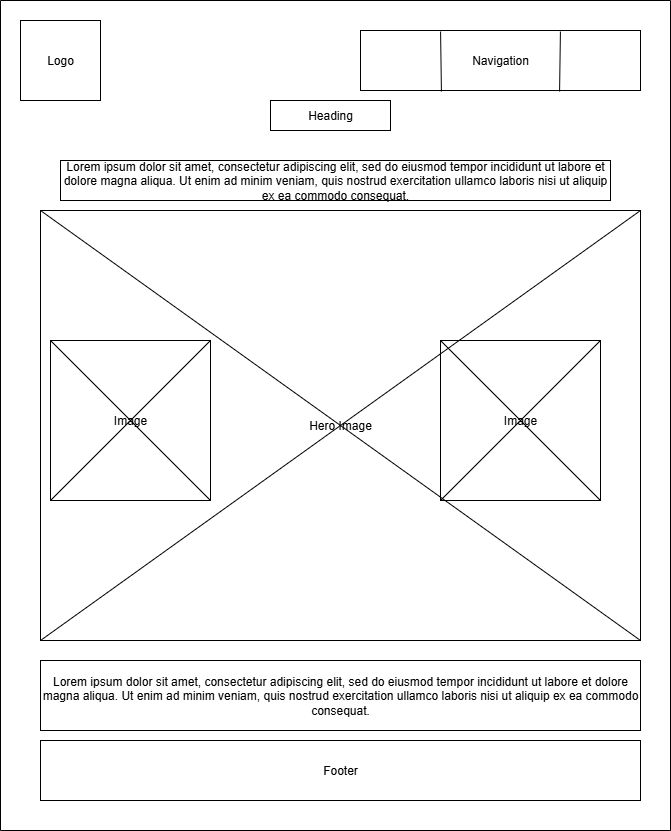

The diagram above was exported from draw.io. Its source (the exported page's mxGraphModel, read from the mxfile embedded in the PNG):
<mxGraphModel dx="1426" dy="749" grid="1" gridSize="10" guides="1" tooltips="1" connect="1" arrows="1" fold="1" page="1" pageScale="1" pageWidth="827" pageHeight="1169" math="0" shadow="0">
  <root>
    <mxCell id="0" />
    <mxCell id="1" parent="0" />
    <mxCell id="AP1nXe22J0AceVKH4QG0-31" value="Heading" style="rounded=0;whiteSpace=wrap;html=1;" vertex="1" parent="1">
      <mxGeometry x="310" y="190" width="120" height="30" as="geometry" />
    </mxCell>
    <mxCell id="AP1nXe22J0AceVKH4QG0-33" value="Hero Image" style="rounded=0;whiteSpace=wrap;html=1;" vertex="1" parent="1">
      <mxGeometry x="80" y="300" width="600" height="430" as="geometry" />
    </mxCell>
    <mxCell id="AP1nXe22J0AceVKH4QG0-34" value="Lorem ipsum dolor sit amet, consectetur adipiscing elit, sed do eiusmod tempor incididunt ut labore et dolore magna aliqua. Ut enim ad minim veniam, quis nostrud exercitation ullamco laboris nisi ut aliquip ex ea commodo consequat." style="rounded=0;whiteSpace=wrap;html=1;" vertex="1" parent="1">
      <mxGeometry x="100" y="250" width="550" height="40" as="geometry" />
    </mxCell>
    <mxCell id="AP1nXe22J0AceVKH4QG0-35" value="Image" style="whiteSpace=wrap;html=1;aspect=fixed;" vertex="1" parent="1">
      <mxGeometry x="90" y="430" width="160" height="160" as="geometry" />
    </mxCell>
    <mxCell id="AP1nXe22J0AceVKH4QG0-36" value="Lorem ipsum dolor sit amet, consectetur adipiscing elit, sed do eiusmod tempor incididunt ut labore et dolore magna aliqua. Ut enim ad minim veniam, quis nostrud exercitation ullamco laboris nisi ut aliquip ex ea commodo consequat." style="rounded=0;whiteSpace=wrap;html=1;" vertex="1" parent="1">
      <mxGeometry x="80" y="750" width="600" height="70" as="geometry" />
    </mxCell>
    <mxCell id="AP1nXe22J0AceVKH4QG0-37" value="Image" style="whiteSpace=wrap;html=1;aspect=fixed;" vertex="1" parent="1">
      <mxGeometry x="480" y="430" width="160" height="160" as="geometry" />
    </mxCell>
    <mxCell id="AP1nXe22J0AceVKH4QG0-39" value="" style="endArrow=none;html=1;rounded=0;entryX=1;entryY=0;entryDx=0;entryDy=0;exitX=0;exitY=1;exitDx=0;exitDy=0;" edge="1" parent="1" source="AP1nXe22J0AceVKH4QG0-33" target="AP1nXe22J0AceVKH4QG0-33">
      <mxGeometry width="50" height="50" relative="1" as="geometry">
        <mxPoint x="390" y="410" as="sourcePoint" />
        <mxPoint x="440" y="360" as="targetPoint" />
      </mxGeometry>
    </mxCell>
    <mxCell id="AP1nXe22J0AceVKH4QG0-40" value="" style="endArrow=none;html=1;rounded=0;entryX=0;entryY=0;entryDx=0;entryDy=0;exitX=1;exitY=1;exitDx=0;exitDy=0;" edge="1" parent="1" source="AP1nXe22J0AceVKH4QG0-33" target="AP1nXe22J0AceVKH4QG0-33">
      <mxGeometry width="50" height="50" relative="1" as="geometry">
        <mxPoint x="610" y="690" as="sourcePoint" />
        <mxPoint x="440" y="360" as="targetPoint" />
      </mxGeometry>
    </mxCell>
    <mxCell id="AP1nXe22J0AceVKH4QG0-41" value="" style="endArrow=none;html=1;rounded=0;exitX=0;exitY=1;exitDx=0;exitDy=0;entryX=1;entryY=0;entryDx=0;entryDy=0;" edge="1" parent="1" source="AP1nXe22J0AceVKH4QG0-35" target="AP1nXe22J0AceVKH4QG0-35">
      <mxGeometry width="50" height="50" relative="1" as="geometry">
        <mxPoint x="390" y="410" as="sourcePoint" />
        <mxPoint x="440" y="360" as="targetPoint" />
      </mxGeometry>
    </mxCell>
    <mxCell id="AP1nXe22J0AceVKH4QG0-42" value="" style="endArrow=none;html=1;rounded=0;exitX=0;exitY=0;exitDx=0;exitDy=0;entryX=1;entryY=1;entryDx=0;entryDy=0;" edge="1" parent="1" source="AP1nXe22J0AceVKH4QG0-35" target="AP1nXe22J0AceVKH4QG0-35">
      <mxGeometry width="50" height="50" relative="1" as="geometry">
        <mxPoint x="390" y="410" as="sourcePoint" />
        <mxPoint x="440" y="360" as="targetPoint" />
      </mxGeometry>
    </mxCell>
    <mxCell id="AP1nXe22J0AceVKH4QG0-43" value="" style="endArrow=none;html=1;rounded=0;exitX=0;exitY=1;exitDx=0;exitDy=0;entryX=1;entryY=0;entryDx=0;entryDy=0;" edge="1" parent="1" source="AP1nXe22J0AceVKH4QG0-37" target="AP1nXe22J0AceVKH4QG0-37">
      <mxGeometry width="50" height="50" relative="1" as="geometry">
        <mxPoint x="390" y="710" as="sourcePoint" />
        <mxPoint x="440" y="660" as="targetPoint" />
      </mxGeometry>
    </mxCell>
    <mxCell id="AP1nXe22J0AceVKH4QG0-44" value="" style="endArrow=none;html=1;rounded=0;exitX=0;exitY=0;exitDx=0;exitDy=0;entryX=1;entryY=1;entryDx=0;entryDy=0;" edge="1" parent="1" source="AP1nXe22J0AceVKH4QG0-37" target="AP1nXe22J0AceVKH4QG0-37">
      <mxGeometry width="50" height="50" relative="1" as="geometry">
        <mxPoint x="390" y="710" as="sourcePoint" />
        <mxPoint x="440" y="660" as="targetPoint" />
      </mxGeometry>
    </mxCell>
    <mxCell id="AP1nXe22J0AceVKH4QG0-49" value="" style="swimlane;startSize=0;" vertex="1" parent="1">
      <mxGeometry x="40" y="90" width="670" height="830" as="geometry" />
    </mxCell>
    <mxCell id="AP1nXe22J0AceVKH4QG0-52" value="Logo" style="whiteSpace=wrap;html=1;aspect=fixed;" vertex="1" parent="AP1nXe22J0AceVKH4QG0-49">
      <mxGeometry x="20" y="20" width="80" height="80" as="geometry" />
    </mxCell>
    <mxCell id="AP1nXe22J0AceVKH4QG0-53" value="Navigation" style="rounded=0;whiteSpace=wrap;html=1;" vertex="1" parent="AP1nXe22J0AceVKH4QG0-49">
      <mxGeometry x="360" y="30" width="280" height="60" as="geometry" />
    </mxCell>
    <mxCell id="AP1nXe22J0AceVKH4QG0-38" value="Footer" style="rounded=0;whiteSpace=wrap;html=1;" vertex="1" parent="AP1nXe22J0AceVKH4QG0-49">
      <mxGeometry x="40" y="740" width="600" height="60" as="geometry" />
    </mxCell>
    <mxCell id="AP1nXe22J0AceVKH4QG0-60" value="" style="endArrow=none;html=1;rounded=0;entryX=0.286;entryY=0.017;entryDx=0;entryDy=0;entryPerimeter=0;exitX=0.289;exitY=1.017;exitDx=0;exitDy=0;exitPerimeter=0;" edge="1" parent="AP1nXe22J0AceVKH4QG0-49" source="AP1nXe22J0AceVKH4QG0-53" target="AP1nXe22J0AceVKH4QG0-53">
      <mxGeometry width="50" height="50" relative="1" as="geometry">
        <mxPoint x="350" y="200" as="sourcePoint" />
        <mxPoint x="400" y="150" as="targetPoint" />
      </mxGeometry>
    </mxCell>
    <mxCell id="AP1nXe22J0AceVKH4QG0-61" value="" style="endArrow=none;html=1;rounded=0;entryX=0.714;entryY=0.017;entryDx=0;entryDy=0;entryPerimeter=0;exitX=0.711;exitY=1.017;exitDx=0;exitDy=0;exitPerimeter=0;" edge="1" parent="AP1nXe22J0AceVKH4QG0-49" source="AP1nXe22J0AceVKH4QG0-53" target="AP1nXe22J0AceVKH4QG0-53">
      <mxGeometry width="50" height="50" relative="1" as="geometry">
        <mxPoint x="350" y="200" as="sourcePoint" />
        <mxPoint x="400" y="150" as="targetPoint" />
      </mxGeometry>
    </mxCell>
  </root>
</mxGraphModel>